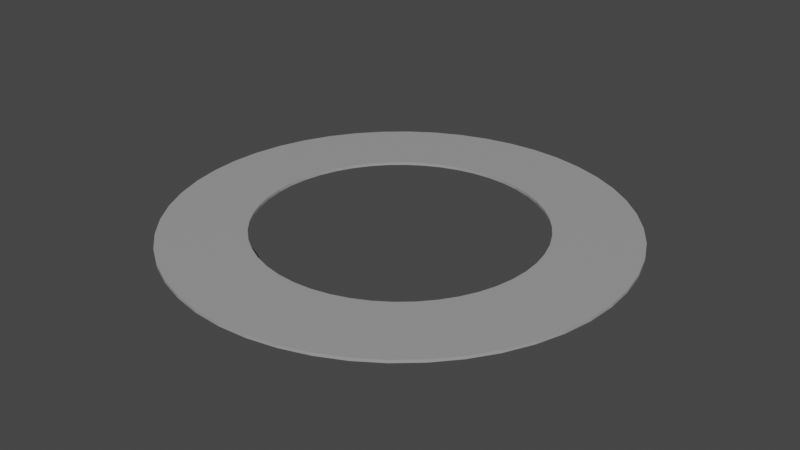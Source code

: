 # Source: WorkspaceSurface.blend  (saved by Blender 2.82.7; exported with 4.5.12 LTS)
import bpy
from mathutils import Matrix  # noqa: F401  (used for matrix-valued properties, if any)

bpy.ops.wm.read_factory_settings(use_empty=True)
scene = bpy.context.scene
scene.name = 'Scene'

# ---- collections
col_dimensions_v2 = bpy.data.collections.new('Dimensions_v2'); scene.collection.children.link(col_dimensions_v2)

# ---- materials (node trees are filled in below, after node groups)
mat_material = bpy.data.materials.new('Material')
mat_material.use_transparent_shadow = False
mat_material_001 = bpy.data.materials.new('Material.001')
mat_material_001.use_transparent_shadow = False

# ---- material node trees
mat_material.use_nodes = True; mat_material.node_tree.nodes.clear()
_N = mat_material.node_tree.nodes; _L = mat_material.node_tree.links
n0 = _N.new('ShaderNodeOutputMaterial'); n0.name = 'Material Output'; n0.location = (300, 300)
n1 = _N.new('ShaderNodeBsdfPrincipled'); n1.name = 'Principled BSDF'; n1.location = (10, 300)
n1.distribution = 'GGX'
n1.subsurface_method = 'BURLEY'
n1.inputs[3].default_value = 1.45
n1.inputs[4].default_value = 0.4
n1.inputs[27].default_value = (0.0, 0.0, 0.0, 1.0)
n1.inputs[28].default_value = 1.0
_L.new(n1.outputs[0], n0.inputs[0])
n0.is_active_output = True
mat_material_001.use_nodes = True; mat_material_001.node_tree.nodes.clear()
_N = mat_material_001.node_tree.nodes; _L = mat_material_001.node_tree.links
n0 = _N.new('ShaderNodeOutputMaterial'); n0.name = 'Material Output'; n0.location = (300, 300)
n1 = _N.new('ShaderNodeBsdfPrincipled'); n1.name = 'Principled BSDF'; n1.location = (10, 300)
n1.distribution = 'GGX'
n1.subsurface_method = 'BURLEY'
n1.inputs[0].default_value = (0.0, 0.0, 0.0, 1.0)
n1.inputs[3].default_value = 1.45
n1.inputs[27].default_value = (0.0, 0.0, 0.0, 1.0)
n1.inputs[28].default_value = 1.0
_L.new(n1.outputs[0], n0.inputs[0])
n0.is_active_output = True

# ---- world
world_world = bpy.data.worlds.new('World'); scene.world = world_world
world_world.use_nodes = True; world_world.node_tree.nodes.clear()
_N = world_world.node_tree.nodes; _L = world_world.node_tree.links
n0 = _N.new('ShaderNodeOutputWorld'); n0.name = 'World Output'; n0.location = (300, 300)
n1 = _N.new('ShaderNodeBackground'); n1.name = 'Background'; n1.location = (10, 300)
n1.inputs[0].default_value = (0.05088, 0.05088, 0.05088, 1.0)
_L.new(n1.outputs[0], n0.inputs[0])
n0.is_active_output = True
world_world.color = (0.05088, 0.05088, 0.05088)
world_world.use_sun_shadow = False
world_world.sun_shadow_jitter_overblur = 0.0

# ---- meshes
me_cylinder_003 = bpy.data.meshes.new('Cylinder.003')
me_cylinder_003.from_pydata([(0.0, 1.6, 0.5), (0.2088, 1.586, 0.5), (0.4141, 1.545, 0.5), (0.6123, 1.478, 0.5), (0.8, 1.386, 0.5), (0.974, 1.269, 0.5), (1.131, 1.131, 0.5), (1.269, 0.974, 0.5), (1.386, 0.8, 0.5), (1.478, 0.6123, 0.5), (1.545, 0.4141, 0.5), (1.586, 0.2088, 0.5), (1.6, 3.115e-07, 0.5), (1.586, -0.2088, 0.5), (1.545, -0.4141, 0.5), (1.478, -0.6123, 0.5), (1.386, -0.8, 0.5), (1.269, -0.974, 0.5), (1.131, -1.131, 0.5), (0.974, -1.269, 0.5), (0.8, -1.386, 0.5), (0.6123, -1.478, 0.5), (0.4141, -1.545, 0.5), (0.2088, -1.586, 0.5), (6.231e-07, -1.6, 0.5), (-0.2088, -1.586, 0.5), (-0.4141, -1.545, 0.5), (-0.6123, -1.478, 0.5), (-0.8, -1.386, 0.5), (-0.974, -1.269, 0.5), (-1.131, -1.131, 0.5), (-1.269, -0.974, 0.5), (-1.386, -0.8, 0.5), (-1.478, -0.6123, 0.5), (-1.545, -0.4141, 0.5), (-1.586, -0.2088, 0.5), (-1.6, 7.82e-07, 0.5), (-1.586, 0.2088, 0.5), (-1.545, 0.4141, 0.5), (-1.478, 0.6123, 0.5), (-1.386, 0.8, 0.5), (-1.269, 0.974, 0.5), (-1.131, 1.131, 0.5), (-0.974, 1.269, 0.5), (-0.8, 1.386, 0.5), (-0.6123, 1.478, 0.5), (-0.4141, 1.545, 0.5), (-0.2088, 1.586, 0.5), (0.0, 1.0, 0.5), (0.1305, 0.9915, 0.5), (0.2588, 0.9659, 0.5), (0.3827, 0.9239, 0.5), (0.5, 0.866, 0.5), (0.6088, 0.7934, 0.5), (0.7071, 0.7071, 0.5), (0.7934, 0.6088, 0.5), (0.866, 0.5, 0.5), (0.9239, 0.3827, 0.5), (0.9659, 0.2588, 0.5), (0.9915, 0.1305, 0.5), (1.0, 3.115e-07, 0.5), (0.9915, -0.1305, 0.5), (0.9659, -0.2588, 0.5), (0.9239, -0.3827, 0.5), (0.866, -0.5, 0.5), (0.7934, -0.6088, 0.5), (0.7071, -0.7071, 0.5), (0.6088, -0.7934, 0.5), (0.5, -0.866, 0.5), (0.3827, -0.9239, 0.5), (0.2588, -0.9659, 0.5), (0.1305, -0.9915, 0.5), (6.231e-07, -1.0, 0.5), (-0.1305, -0.9915, 0.5), (-0.2588, -0.9659, 0.5), (-0.3827, -0.9239, 0.5), (-0.5, -0.866, 0.5), (-0.6088, -0.7934, 0.5), (-0.7071, -0.7071, 0.5), (-0.7934, -0.6088, 0.5), (-0.866, -0.5, 0.5), (-0.9239, -0.3827, 0.5), (-0.9659, -0.2588, 0.5), (-0.9915, -0.1305, 0.5), (-1.0, 7.82e-07, 0.5), (-0.9915, 0.1305, 0.5), (-0.9659, 0.2588, 0.5), (-0.9239, 0.3827, 0.5), (-0.866, 0.5, 0.5), (-0.7934, 0.6088, 0.5), (-0.7071, 0.7071, 0.5), (-0.6088, 0.7934, 0.5), (-0.5, 0.866, 0.5), (-0.3827, 0.9239, 0.5), (-0.2588, 0.9659, 0.5), (-0.1305, 0.9915, 0.5)], [], [(1, 0, 48, 49), (2, 1, 49, 50), (3, 2, 50, 51), (4, 3, 51, 52), (5, 4, 52, 53), (6, 5, 53, 54), (7, 6, 54, 55), (8, 7, 55, 56), (9, 8, 56, 57), (10, 9, 57, 58), (11, 10, 58, 59), (12, 11, 59, 60), (13, 12, 60, 61), (14, 13, 61, 62), (15, 14, 62, 63), (16, 15, 63, 64), (17, 16, 64, 65), (18, 17, 65, 66), (19, 18, 66, 67), (20, 19, 67, 68), (21, 20, 68, 69), (22, 21, 69, 70), (23, 22, 70, 71), (24, 23, 71, 72), (25, 24, 72, 73), (26, 25, 73, 74), (27, 26, 74, 75), (28, 27, 75, 76), (29, 28, 76, 77), (30, 29, 77, 78), (31, 30, 78, 79), (32, 31, 79, 80), (33, 32, 80, 81), (34, 33, 81, 82), (35, 34, 82, 83), (36, 35, 83, 84), (37, 36, 84, 85), (38, 37, 85, 86), (39, 38, 86, 87), (40, 39, 87, 88), (41, 40, 88, 89), (42, 41, 89, 90), (43, 42, 90, 91), (44, 43, 91, 92), (45, 44, 92, 93), (46, 45, 93, 94), (47, 46, 94, 95), (0, 47, 95, 48)])
_uv = me_cylinder_003.uv_layers.new(name='UVMap')
_uv.uv.foreach_set('vector', [0.9792, 1.0, 1.0, 1.0, 1.0, 1.0, 0.9792, 1.0, 0.9583, 1.0, 0.9792, 1.0, 0.9792, 1.0, 0.9583, 1.0, 0.9375, 1.0, 0.9583, 1.0, 0.9583, 1.0, 0.9375, 1.0, 0.9167, 1.0, 0.9375, 1.0, 0.9375, 1.0, 0.9167, 1.0, 0.8958, 1.0, 0.9167, 1.0, 0.9167, 1.0, 0.8958, 1.0, 0.875, 1.0, 0.8958, 1.0, 0.8958, 1.0, 0.875, 1.0, 0.8542, 1.0, 0.875, 1.0, 0.875, 1.0, 0.8542, 1.0, 0.8333, 1.0, 0.8542, 1.0, 0.8542, 1.0, 0.8333, 1.0, 0.8125, 1.0, 0.8333, 1.0, 0.8333, 1.0, 0.8125, 1.0, 0.7917, 1.0, 0.8125, 1.0, 0.8125, 1.0, 0.7917, 1.0, 0.7708, 1.0, 0.7917, 1.0, 0.7917, 1.0, 0.7708, 1.0, 0.75, 1.0, 0.7708, 1.0, 0.7708, 1.0, 0.75, 1.0, 0.7292, 1.0, 0.75, 1.0, 0.75, 1.0, 0.7292, 1.0, 0.7083, 1.0, 0.7292, 1.0, 0.7292, 1.0, 0.7083, 1.0, 0.6875, 1.0, 0.7083, 1.0, 0.7083, 1.0, 0.6875, 1.0, 0.6667, 1.0, 0.6875, 1.0, 0.6875, 1.0, 0.6667, 1.0, 0.6458, 1.0, 0.6667, 1.0, 0.6667, 1.0, 0.6458, 1.0, 0.625, 1.0, 0.6458, 1.0, 0.6458, 1.0, 0.625, 1.0, 0.6042, 1.0, 0.625, 1.0, 0.625, 1.0, 0.6042, 1.0, 0.5833, 1.0, 0.6042, 1.0, 0.6042, 1.0, 0.5833, 1.0, 0.5625, 1.0, 0.5833, 1.0, 0.5833, 1.0, 0.5625, 1.0, 0.5417, 1.0, 0.5625, 1.0, 0.5625, 1.0, 0.5417, 1.0, 0.5208, 1.0, 0.5417, 1.0, 0.5417, 1.0, 0.5208, 1.0, 0.5, 1.0, 0.5208, 1.0, 0.5208, 1.0, 0.5, 1.0, 0.4792, 1.0, 0.5, 1.0, 0.5, 1.0, 0.4792, 1.0, 0.4583, 1.0, 0.4792, 1.0, 0.4792, 1.0, 0.4583, 1.0, 0.4375, 1.0, 0.4583, 1.0, 0.4583, 1.0, 0.4375, 1.0, 0.4167, 1.0, 0.4375, 1.0, 0.4375, 1.0, 0.4167, 1.0, 0.3958, 1.0, 0.4167, 1.0, 0.4167, 1.0, 0.3958, 1.0, 0.375, 1.0, 0.3958, 1.0, 0.3958, 1.0, 0.375, 1.0, 0.3542, 1.0, 0.375, 1.0, 0.375, 1.0, 0.3542, 1.0, 0.3333, 1.0, 0.3542, 1.0, 0.3542, 1.0, 0.3333, 1.0, 0.3125, 1.0, 0.3333, 1.0, 0.3333, 1.0, 0.3125, 1.0, 0.2917, 1.0, 0.3125, 1.0, 0.3125, 1.0, 0.2917, 1.0, 0.2708, 1.0, 0.2917, 1.0, 0.2917, 1.0, 0.2708, 1.0, 0.25, 1.0, 0.2708, 1.0, 0.2708, 1.0, 0.25, 1.0, 0.2292, 1.0, 0.25, 1.0, 0.25, 1.0, 0.2292, 1.0, 0.2083, 1.0, 0.2292, 1.0, 0.2292, 1.0, 0.2083, 1.0, 0.1875, 1.0, 0.2083, 1.0, 0.2083, 1.0, 0.1875, 1.0, 0.1667, 1.0, 0.1875, 1.0, 0.1875, 1.0, 0.1667, 1.0, 0.1458, 1.0, 0.1667, 1.0, 0.1667, 1.0, 0.1458, 1.0, 0.125, 1.0, 0.1458, 1.0, 0.1458, 1.0, 0.125, 1.0, 0.1042, 1.0, 0.125, 1.0, 0.125, 1.0, 0.1042, 1.0, 0.08333, 1.0, 0.1042, 1.0, 0.1042, 1.0, 0.08333, 1.0, 0.0625, 1.0, 0.08333, 1.0, 0.08333, 1.0, 0.0625, 1.0, 0.04167, 1.0, 0.0625, 1.0, 0.0625, 1.0, 0.04167, 1.0, 0.02083, 1.0, 0.04167, 1.0, 0.04167, 1.0, 0.02083, 1.0, 3.763e-07, 1.0, 0.02083, 1.0, 0.02083, 1.0, 3.763e-07, 1.0])
me_cylinder_003.materials.append(mat_material)
me_cylinder_003.use_remesh_fix_poles = True
me_cylinder_003.use_remesh_preserve_attributes = False
me_cylinder_003.use_mirror_vertex_groups = False
me_cylinder_003.update()

# ---- curves / text
txt_text_026 = bpy.data.curves.new('Text.026', 'FONT')
txt_text_026.dimensions = '2D'
txt_text_026.body = 'WORKSPACE'
txt_text_026.materials.append(mat_material_001)
txt_text_026.use_path_clamp = True
txt_text_026.extrude = 0.05
txt_text_026.bevel_depth = 0.01
txt_text_026.align_x = 'CENTER'

# ---- objects
ob_workspace_bg = bpy.data.objects.new('Workspace bg', me_cylinder_003)
ob_workspace_title = bpy.data.objects.new('Workspace title', txt_text_026)

# ---- transforms, parenting, visibility, modifiers, constraints
ob_workspace_bg.location = (0.0, 0.0, 0.5)
ob_workspace_bg.lineart.crease_threshold = 0.0
_m = ob_workspace_bg.modifiers.new('Solidify', 'SOLIDIFY')
_m.thickness = 0.02
_m.nonmanifold_merge_threshold = 0.0003
ob_workspace_title.location = (-0.4418, -0.8842, 0.9833)
ob_workspace_title.rotation_euler = (1.571, 1.944e-08, -3.603)
ob_workspace_title.scale = (0.02083, 0.02083, 0.02083)
ob_workspace_title.lineart.crease_threshold = 0.0

# ---- collection membership
col_dimensions_v2.objects.link(ob_workspace_bg)
col_dimensions_v2.objects.link(ob_workspace_title)

# ---- scene / render settings (as saved in the file)
scene.frame_start = 1; scene.frame_end = 250; scene.frame_set(1)
scene.render.engine = 'BLENDER_EEVEE_NEXT'
scene.cycles.use_denoising = False
scene.cycles.samples = 128
scene.cycles.sampling_pattern = 'TABULATED_SOBOL'
scene.cycles.use_adaptive_sampling = False
scene.cycles.use_light_tree = False
scene.view_settings.view_transform = 'Filmic'
bpy.context.view_layer.update()

# ---- added for rendering (the .blend has no active camera and no usable light): camera, sun
cam_auto = bpy.data.cameras.new('AutoCamera')
cam_auto.lens = 50.0
cam_auto.sensor_width = 36.0
cam_auto.clip_end = 1000.0
ob_auto_camera = bpy.data.objects.new('AutoCamera', cam_auto)
scene.collection.objects.link(ob_auto_camera)
ob_auto_camera.location = (4.18713, -5.02456, 4.3397)
ob_auto_camera.rotation_euler = (1.09748, -7.21219e-08, 0.694738)
scene.camera = ob_auto_camera
light_auto_sun = bpy.data.lights.new('AutoSun', 'SUN')
light_auto_sun.energy = 3.0
light_auto_sun.angle = 0.0523599
ob_auto_sun = bpy.data.objects.new('AutoSun', light_auto_sun)
scene.collection.objects.link(ob_auto_sun)
ob_auto_sun.rotation_euler = (0.872665, 0.174533, 0.523599)
bpy.context.view_layer.update()
